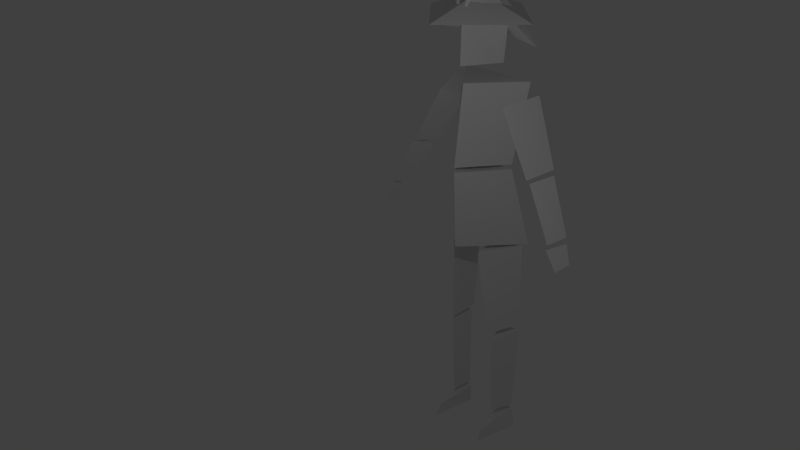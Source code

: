 # Source: Enemy.blend  (saved by Blender 2.73.0; exported with 4.5.12 LTS)
import bpy
from mathutils import Matrix  # noqa: F401  (used for matrix-valued properties, if any)

bpy.ops.wm.read_factory_settings(use_empty=True)
scene = bpy.context.scene
scene.name = 'Scene'

# ---- collections
col_collection_1 = bpy.data.collections.new('Collection 1'); scene.collection.children.link(col_collection_1)

# ---- materials (node trees are filled in below, after node groups)
mat_material = bpy.data.materials.new('Material')
mat_material.alpha_threshold = 0.0
mat_material.use_transparent_shadow = False
mat_material.roughness = 0.5
mat_material.line_color = (0.0, 0.0, 0.0, 1.0)

# ---- material node trees

# ---- world
world_world = bpy.data.worlds.new('World'); scene.world = world_world
world_world.color = (0.05088, 0.05088, 0.05088)
world_world.use_sun_shadow = False
world_world.sun_shadow_jitter_overblur = 0.0
world_world.cycles.sampling_method = 'MANUAL'
world_world.cycles.sample_map_resolution = 256

# ---- cameras
cam_camera = bpy.data.cameras.new('Camera')
cam_camera.clip_end = 100.0
cam_camera.lens = 35.0
cam_camera.sensor_width = 32.0
cam_camera.sensor_height = 18.0
cam_camera.ortho_scale = 7.314
cam_camera.dof.focus_distance = 0.0
cam_camera.dof.aperture_fstop = 128.0

# ---- lights
light_lamp = bpy.data.lights.new('Lamp', 'POINT')
light_lamp.transmission_factor = 0.0
light_lamp.cutoff_distance = 30.0
light_lamp.energy = 100.0
light_lamp.shadow_buffer_clip_start = 1.001
light_lamp.shadow_soft_size = 0.1
light_lamp.shadow_maximum_resolution = 0.006
light_lamp.use_absolute_resolution = True
light_lamp.cycles.use_multiple_importance_sampling = False

# ---- meshes
me_cube_002 = bpy.data.meshes.new('Cube.002')
me_cube_002.from_pydata([(7.908e-09, -0.3486, 11.85), (1.897e-10, -0.8126, 11.4), (0.851, -0.01561, 11.43), (-0.851, -0.01561, 11.43), (0.0, 0.9793, 10.91), (0.0, 0.7755, 10.82), (0.0, 0.1543, 12.2), (0.7753, 0.3986, 11.43), (-0.7753, 0.3986, 11.43), (-1.306, 0.6642, 10.82), (1.306, 0.6642, 10.82), (0.0, 0.51, 11.43), (-1.433, 0.25, 10.82), (0.0, 0.7138, 11.52), (1.433, 0.25, 10.82), (0.07225, -0.6551, 11.44), (0.06324, -0.6303, 11.44), (-0.07225, -0.6551, 11.44), (-0.06324, -0.6303, 11.44), (0.2064, -0.4564, 12.41), (0.1797, -0.3831, 12.39), (0.4512, -0.3059, 12.29), (0.4779, -0.3792, 12.3), (-0.4779, -0.3792, 12.3), (-0.4512, -0.3059, 12.29), (-0.1797, -0.3831, 12.39), (-0.2064, -0.4564, 12.41)], [], [(0, 1, 2), (1, 3, 11, 2), (0, 3, 1), (7, 2, 14, 10), (6, 7, 13, 8), (13, 7, 10, 4), (11, 3, 12, 5), (2, 7, 6, 0), (3, 0, 6, 8), (3, 8, 9, 12), (8, 13, 4, 9), (2, 11, 5, 14), (5, 4, 10, 14), (9, 4, 5, 12), (19, 20, 16, 15), (24, 25, 18), (26, 25, 24, 23), (21, 22, 15, 16), (20, 21, 16), (22, 21, 20, 19), (25, 26, 17, 18), (22, 19, 15), (23, 24, 18, 17), (26, 23, 17)])
me_cube_002.materials.append(mat_material)
me_cube_002.use_remesh_preserve_volume = False
me_cube_002.use_remesh_preserve_attributes = False
me_cube_002.use_mirror_vertex_groups = False
me_cube_002.update()
me_cube_001 = bpy.data.meshes.new('Cube.001')
me_cube_001.from_pydata([(1.531, 0.003218, 11.36), (-1.531, 0.003218, 11.36), (0.0, 1.457, 11.36), (0.0, -1.599, 11.38), (0.0, -0.007661, 11.85)], [], [(2, 0, 3), (2, 4, 0), (2, 3, 1), (3, 0, 4), (4, 2, 1), (1, 3, 4)])
me_cube_001.materials.append(mat_material)
me_cube_001.use_remesh_preserve_volume = False
me_cube_001.use_remesh_preserve_attributes = False
me_cube_001.use_mirror_vertex_groups = False
me_cube_001.update()
me_cube = bpy.data.meshes.new('Cube')
me_cube.from_pydata([(1.165, 0.736, 5.74), (1.0, 0.6867, 9.864), (0.8085, 0.3965, 7.74), (0.8085, 0.3965, 7.864), (1.288, 0.6568, 9.609), (2.017, 0.4123, 8.082), (1.614, 0.4123, 7.841), (1.79, -0.2791, 7.948), (0.8075, 0.5338, 9.214), (0.9647, -0.2343, 9.461), (2.093, 0.3259, 7.989), (2.731, 0.09464, 6.731), (2.396, 0.09464, 6.53), (2.542, -0.3536, 6.62), (1.709, 0.284, 7.643), (1.866, -0.2587, 7.89), (0.5226, 0.4154, 11.47), (0.4255, 0.3854, 10.25), (1.088, 0.613, 5.707), (1.066, 0.6715, 3.377), (0.4953, 0.6816, 3.286), (0.6018, -0.0137, 3.171), (0.2395, 0.5539, 5.662), (0.4059, -0.2576, 5.56), (1.066, 0.7148, 3.191), (0.9267, 0.7235, 0.6926), (0.5953, 0.7194, 0.6657), (0.6865, 0.1636, 0.6604), (0.5378, 0.6345, 3.142), (0.6804, 0.04483, 3.019), (2.782, 0.04793, 6.611), (2.949, -0.02384, 6.157), (2.698, -0.08537, 5.958), (2.844, -0.4083, 6.05), (2.483, 0.005964, 6.265), (2.555, -0.4037, 6.524), (0.8924, 0.7873, 0.5583), (1.011, 0.796, 0.003942), (0.5953, 0.7919, -0.00202), (0.7736, -0.4545, -0.001694), (0.5378, 0.707, 0.5473), (0.7674, -0.3378, 0.3009), (-1.165, 0.736, 5.74), (-1.0, 0.6867, 9.864), (-0.8085, 0.3965, 7.74), (-0.8085, 0.3965, 7.864), (0.0, 0.736, 5.74), (0.0, -0.6471, 5.74), (0.0, 0.3965, 7.74), (0.0, -0.7341, 7.74), (0.0, 0.3965, 7.864), (0.0, -0.7341, 7.864), (0.0, 0.6867, 9.864), (0.0, -0.4923, 9.864), (-1.288, 0.6568, 9.609), (-2.017, 0.4123, 8.082), (-1.614, 0.4123, 7.841), (-1.79, -0.2791, 7.948), (-0.8075, 0.5338, 9.214), (-0.9647, -0.2343, 9.461), (-2.093, 0.3259, 7.989), (-2.731, 0.09464, 6.731), (-2.396, 0.09464, 6.53), (-2.542, -0.3536, 6.62), (-1.709, 0.284, 7.643), (-1.866, -0.2587, 7.89), (-0.5226, 0.4154, 11.47), (-0.4255, 0.3854, 10.25), (0.0, 0.3854, 10.25), (0.0, -0.6035, 10.28), (0.0, 0.4154, 11.47), (0.0, -0.578, 11.47), (-1.088, 0.613, 5.707), (-1.066, 0.6715, 3.377), (-0.4953, 0.6816, 3.286), (-0.6018, -0.0137, 3.171), (-0.2395, 0.5539, 5.662), (-0.4059, -0.2576, 5.56), (-1.066, 0.7148, 3.191), (-0.9267, 0.7235, 0.6926), (-0.5953, 0.7194, 0.6657), (-0.6865, 0.1636, 0.6604), (-0.5378, 0.6345, 3.142), (-0.6804, 0.04483, 3.019), (-2.782, 0.04793, 6.611), (-2.949, -0.02384, 6.157), (-2.698, -0.08537, 5.958), (-2.844, -0.4083, 6.05), (-2.483, 0.005964, 6.265), (-2.555, -0.4037, 6.524), (-0.8924, 0.7873, 0.5583), (-1.011, 0.796, 0.003942), (-0.5953, 0.7919, -0.00202), (-0.7736, -0.4545, -0.001694), (-0.5378, 0.707, 0.5473), (-0.7674, -0.3378, 0.3009)], [], [(46, 0, 47), (2, 0, 46, 48), (49, 2, 48), (0, 2, 49, 47), (50, 3, 51), (1, 3, 50, 52), (53, 1, 52), (3, 1, 53, 51), (6, 5, 7), (4, 5, 6, 8), (9, 4, 8), (5, 4, 9, 7), (6, 7, 9, 8), (12, 11, 13), (10, 11, 12, 14), (15, 10, 14), (11, 10, 15, 13), (12, 13, 15, 14), (68, 17, 69), (16, 17, 68, 70), (71, 16, 70), (17, 16, 71, 69), (20, 19, 21), (18, 19, 20, 22), (23, 18, 22), (19, 18, 23, 21), (20, 21, 23, 22), (26, 25, 27), (24, 25, 26, 28), (29, 24, 28), (25, 24, 29, 27), (26, 27, 29, 28), (32, 31, 33), (30, 31, 32, 34), (35, 30, 34), (31, 30, 35, 33), (32, 33, 35, 34), (38, 37, 39), (36, 37, 38, 40), (41, 36, 40), (37, 36, 41, 39), (38, 39, 41, 40), (46, 47, 42), (44, 48, 46, 42), (49, 48, 44), (42, 47, 49, 44), (50, 51, 45), (43, 52, 50, 45), (53, 52, 43), (45, 51, 53, 43), (56, 57, 55), (54, 58, 56, 55), (59, 58, 54), (55, 57, 59, 54), (56, 58, 59, 57), (62, 63, 61), (60, 64, 62, 61), (65, 64, 60), (61, 63, 65, 60), (62, 64, 65, 63), (68, 69, 67), (66, 70, 68, 67), (71, 70, 66), (67, 69, 71, 66), (74, 75, 73), (72, 76, 74, 73), (77, 76, 72), (73, 75, 77, 72), (74, 76, 77, 75), (80, 81, 79), (78, 82, 80, 79), (83, 82, 78), (79, 81, 83, 78), (80, 82, 83, 81), (86, 87, 85), (84, 88, 86, 85), (89, 88, 84), (85, 87, 89, 84), (86, 88, 89, 87), (92, 93, 91), (90, 94, 92, 91), (95, 94, 90), (91, 93, 95, 90), (92, 94, 95, 93)])
me_cube.materials.append(mat_material)
me_cube.use_remesh_preserve_volume = False
me_cube.use_remesh_preserve_attributes = False
me_cube.use_mirror_vertex_groups = False
me_cube.update()
arm_armature = bpy.data.armatures.new('Armature')  # bones are not reproduced

# ---- objects
ob_armature = bpy.data.objects.new('Armature', arm_armature)
ob_hat2 = bpy.data.objects.new('Hat2', me_cube_002)
ob_hat1 = bpy.data.objects.new('Hat1', me_cube_001)
ob_main = bpy.data.objects.new('Main', me_cube)
ob_lamp = bpy.data.objects.new('Lamp', light_lamp)
ob_camera = bpy.data.objects.new('Camera', cam_camera)

# ---- transforms, parenting, visibility, modifiers, constraints
ob_armature.location = (0.0, 0.0, 0.0)
ob_armature.show_in_front = True
ob_armature.lineart.crease_threshold = 0.0
ob_hat2.parent = ob_armature
ob_hat2.location = (0.0, 0.0, 0.0)
ob_hat2.lock_rotations_4d = False
ob_hat2.empty_display_type = 'ARROWS'
ob_hat2.lineart.crease_threshold = 0.0
_vg = ob_hat2.vertex_groups.new(name='hips')
_vg = ob_hat2.vertex_groups.new(name='chest')
_vg = ob_hat2.vertex_groups.new(name='head')
_vg.add([0, 1, 2, 3, 4, 5, 6, 7, 8, 9, 10, 11, 12, 13, 14, 15, 16, 17, 18, 19, 20, 21, 22, 23, 24, 25, 26], 1.0, 'REPLACE')
_vg = ob_hat2.vertex_groups.new(name='arm_upper.L')
_vg = ob_hat2.vertex_groups.new(name='arm_lower.L')
_vg = ob_hat2.vertex_groups.new(name='hand.L')
_vg = ob_hat2.vertex_groups.new(name='arm_upper.R')
_vg = ob_hat2.vertex_groups.new(name='arm_lower.R')
_vg = ob_hat2.vertex_groups.new(name='hand.R')
_vg = ob_hat2.vertex_groups.new(name='leg_upper.L')
_vg = ob_hat2.vertex_groups.new(name='leg_lower.L')
_vg = ob_hat2.vertex_groups.new(name='foot.L')
_vg = ob_hat2.vertex_groups.new(name='leg_upper.R')
_vg = ob_hat2.vertex_groups.new(name='leg_lower.R')
_vg = ob_hat2.vertex_groups.new(name='foot.R')
_m = ob_hat2.modifiers.new('Armature', 'ARMATURE')
_m.object = ob_armature
ob_hat1.parent = ob_armature
ob_hat1.location = (0.0, 0.0, 0.0)
ob_hat1.lock_rotations_4d = False
ob_hat1.empty_display_type = 'ARROWS'
ob_hat1.lineart.crease_threshold = 0.0
_vg = ob_hat1.vertex_groups.new(name='hips')
_vg = ob_hat1.vertex_groups.new(name='chest')
_vg = ob_hat1.vertex_groups.new(name='head')
_vg.add([0, 1, 2, 3, 4], 1.0, 'REPLACE')
_vg = ob_hat1.vertex_groups.new(name='arm_upper.L')
_vg = ob_hat1.vertex_groups.new(name='arm_lower.L')
_vg = ob_hat1.vertex_groups.new(name='hand.L')
_vg = ob_hat1.vertex_groups.new(name='arm_upper.R')
_vg = ob_hat1.vertex_groups.new(name='arm_lower.R')
_vg = ob_hat1.vertex_groups.new(name='hand.R')
_vg = ob_hat1.vertex_groups.new(name='leg_upper.L')
_vg = ob_hat1.vertex_groups.new(name='leg_lower.L')
_vg = ob_hat1.vertex_groups.new(name='foot.L')
_vg = ob_hat1.vertex_groups.new(name='leg_upper.R')
_vg = ob_hat1.vertex_groups.new(name='leg_lower.R')
_vg = ob_hat1.vertex_groups.new(name='foot.R')
_m = ob_hat1.modifiers.new('Armature', 'ARMATURE')
_m.object = ob_armature
ob_main.parent = ob_armature
ob_main.location = (0.0, 0.0, 0.0)
ob_main.lock_rotations_4d = False
ob_main.empty_display_type = 'ARROWS'
ob_main.lineart.crease_threshold = 0.0
_vg = ob_main.vertex_groups.new(name='hips')
_vg.add([0, 2, 42, 44, 46, 47, 48, 49], 1.0, 'REPLACE')
_vg = ob_main.vertex_groups.new(name='chest')
_vg.add([1, 3, 43, 45, 50, 51, 52, 53], 1.0, 'REPLACE')
_vg = ob_main.vertex_groups.new(name='head')
_vg.add([16, 17, 66, 67, 68, 69, 70, 71], 1.0, 'REPLACE')
_vg = ob_main.vertex_groups.new(name='arm_upper.L')
_vg.add([4, 5, 6, 7, 8, 9], 1.0, 'REPLACE')
_vg = ob_main.vertex_groups.new(name='arm_lower.L')
_vg.add([10, 11, 12, 13, 14, 15], 1.0, 'REPLACE')
_vg = ob_main.vertex_groups.new(name='hand.L')
_vg.add([30, 31, 32, 33, 34, 35], 1.0, 'REPLACE')
_vg = ob_main.vertex_groups.new(name='arm_upper.R')
_vg.add([54, 55, 56, 57, 58, 59], 1.0, 'REPLACE')
_vg = ob_main.vertex_groups.new(name='arm_lower.R')
_vg.add([60, 61, 62, 63, 64, 65], 1.0, 'REPLACE')
_vg = ob_main.vertex_groups.new(name='hand.R')
_vg.add([84, 85, 86, 87, 88, 89], 1.0, 'REPLACE')
_vg = ob_main.vertex_groups.new(name='leg_upper.L')
_vg.add([18, 19, 20, 21, 22, 23], 1.0, 'REPLACE')
_vg = ob_main.vertex_groups.new(name='leg_lower.L')
_vg.add([24, 25, 26, 27, 28, 29], 1.0, 'REPLACE')
_vg = ob_main.vertex_groups.new(name='foot.L')
_vg.add([36, 37, 38, 39, 40, 41], 1.0, 'REPLACE')
_vg = ob_main.vertex_groups.new(name='leg_upper.R')
_vg.add([72, 73, 74, 75, 76, 77], 1.0, 'REPLACE')
_vg = ob_main.vertex_groups.new(name='leg_lower.R')
_vg.add([78, 79, 80, 81, 82, 83], 1.0, 'REPLACE')
_vg = ob_main.vertex_groups.new(name='foot.R')
_vg.add([90, 91, 92, 93, 94, 95], 1.0, 'REPLACE')
_m = ob_main.modifiers.new('Armature', 'ARMATURE')
_m.object = ob_armature
ob_lamp.location = (4.076, -4.812, 11.68)
ob_lamp.rotation_euler = (0.6503, 0.05522, 1.866)
ob_lamp.lock_rotations_4d = False
ob_lamp.empty_display_type = 'ARROWS'
ob_lamp.color = (0.0, 0.0, 0.0, 0.0)
ob_lamp.lineart.crease_threshold = 0.0
ob_camera.location = (13.0, -14.62, 15.83)
ob_camera.rotation_euler = (1.109, 0.01082, 0.8149)
ob_camera.lock_rotations_4d = False
ob_camera.empty_display_type = 'ARROWS'
ob_camera.color = (0.0, 0.0, 0.0, 0.0)
ob_camera.display_type = 'WIRE'
ob_camera.lineart.crease_threshold = 0.0

# ---- collection membership
col_collection_1.objects.link(ob_armature)
col_collection_1.objects.link(ob_hat2)
col_collection_1.objects.link(ob_hat1)
col_collection_1.objects.link(ob_main)
col_collection_1.objects.link(ob_lamp)
col_collection_1.objects.link(ob_camera)

# ---- scene / render settings (as saved in the file)
scene.camera = ob_camera
scene.frame_start = 1; scene.frame_end = 20; scene.frame_set(0)
scene.render.engine = 'BLENDER_EEVEE_NEXT'
scene.render.resolution_percentage = 50
scene.render.dither_intensity = 0.0
scene.cycles.use_denoising = False
scene.cycles.samples = 10
scene.cycles.sampling_pattern = 'TABULATED_SOBOL'
scene.cycles.light_sampling_threshold = 0.0
scene.cycles.use_adaptive_sampling = False
scene.cycles.use_light_tree = False
scene.cycles.blur_glossy = 0.0
scene.cycles.pixel_filter_type = 'GAUSSIAN'
scene.cycles.sample_clamp_indirect = 0.0
scene.view_settings.view_transform = 'Standard'
bpy.context.view_layer.update()
